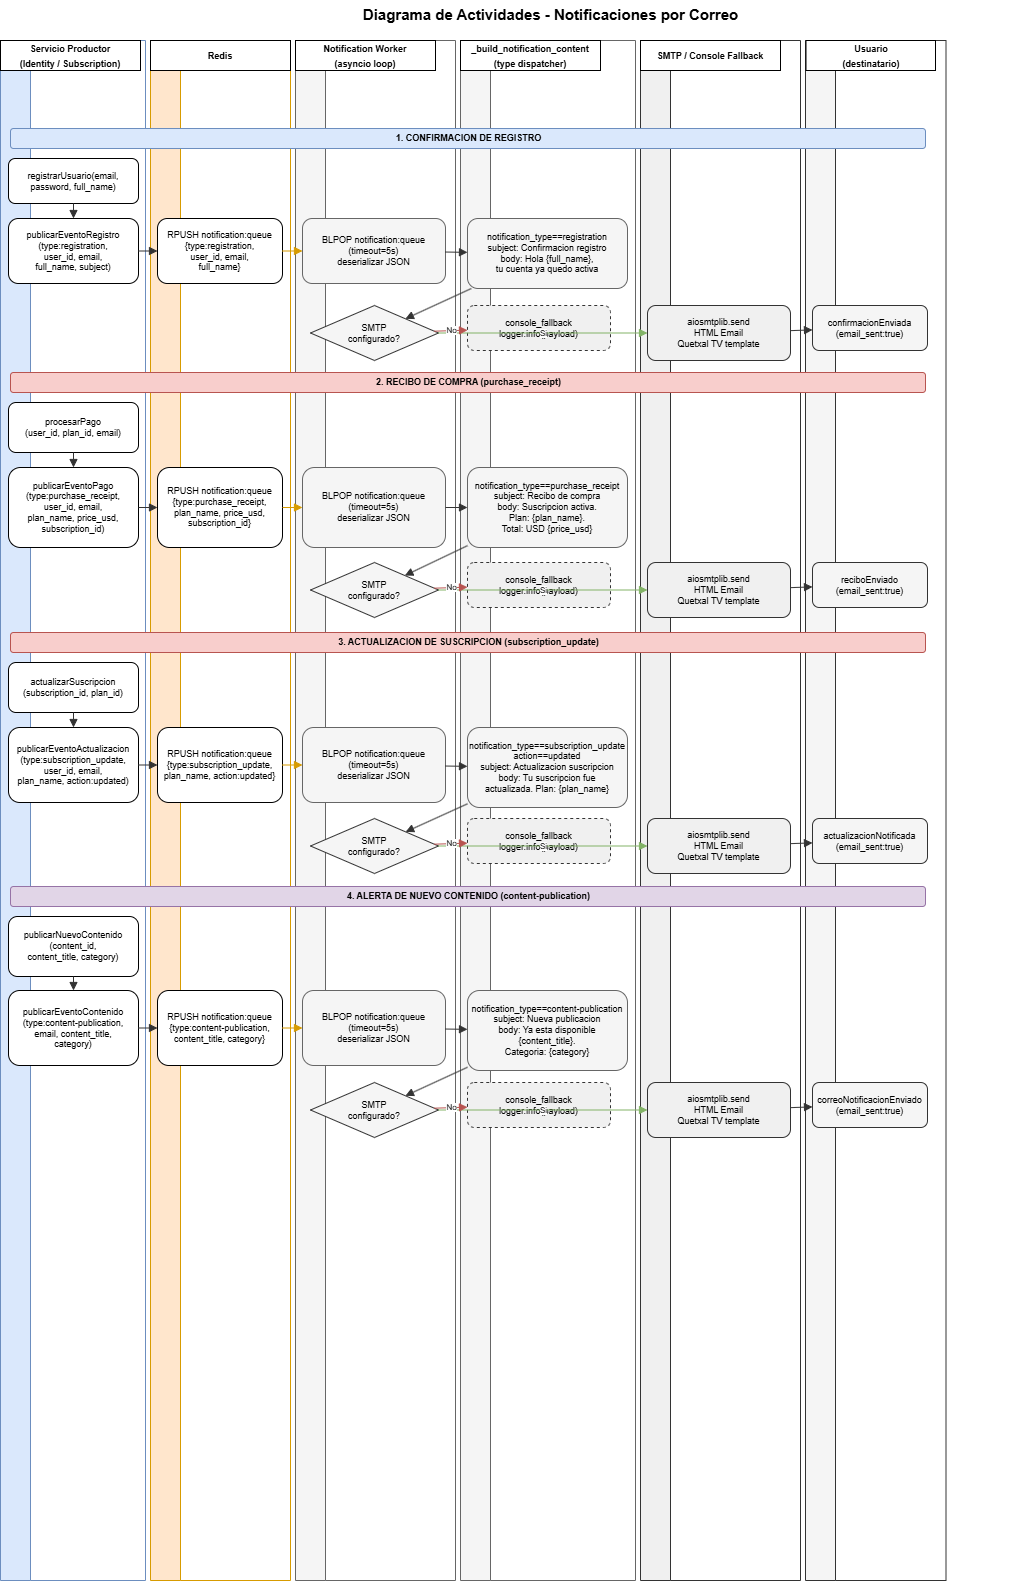

The diagram above was exported from draw.io. Its source (the exported page's mxGraphModel, read from the mxfile embedded in the PNG):
<mxGraphModel dx="1414" dy="777" grid="1" gridSize="10" guides="1" tooltips="1" connect="1" arrows="1" fold="1" page="1" pageScale="1" pageWidth="1169" pageHeight="1654" math="0" shadow="0">
  <root>
    <mxCell id="0" />
    <mxCell id="1" parent="0" />
    <mxCell id="titulo" parent="1" style="text;html=1;strokeColor=none;fillColor=none;align=center;verticalAlign=middle;fontSize=15;fontStyle=1;" value="Diagrama de Actividades - Notificaciones por Correo" vertex="1">
      <mxGeometry height="28" width="960" x="100" y="20" as="geometry" />
    </mxCell>
    <mxCell id="sl-producer" parent="1" style="swimlane;startSize=30;fillColor=#dae8fc;strokeColor=#6c8ebf;fontStyle=1;fontSize=9;horizontal=0;" value="" vertex="1">
      <mxGeometry height="1540" width="145" x="30" y="60" as="geometry" />
    </mxCell>
    <mxCell id="ZTdfqi3aNkrYzJIEoSw0-1" parent="sl-producer" style="rounded=0;whiteSpace=wrap;html=1;" value="&lt;span style=&quot;font-size: 9px; font-weight: 700; white-space: nowrap;&quot;&gt;Servicio Productor&lt;/span&gt;&lt;br style=&quot;padding: 0px; margin: 0px; font-size: 9px; font-weight: 700; white-space: nowrap;&quot;&gt;&lt;span style=&quot;font-size: 9px; font-weight: 700; white-space: nowrap;&quot;&gt;(Identity / Subscription)&lt;/span&gt;" vertex="1">
      <mxGeometry height="30" width="140" as="geometry" />
    </mxCell>
    <mxCell id="sl-redis" parent="1" style="swimlane;startSize=30;fillColor=#ffe6cc;strokeColor=#d79b00;fontStyle=1;fontSize=9;horizontal=0;" value="" vertex="1">
      <mxGeometry height="1540" width="140" x="180" y="60" as="geometry" />
    </mxCell>
    <mxCell id="ZTdfqi3aNkrYzJIEoSw0-2" parent="sl-redis" style="rounded=0;whiteSpace=wrap;html=1;" value="&lt;span style=&quot;font-size: 9px; font-weight: 700; white-space: nowrap;&quot;&gt;Redis&lt;/span&gt;" vertex="1">
      <mxGeometry height="30" width="140" as="geometry" />
    </mxCell>
    <mxCell id="sl-worker" parent="1" style="swimlane;startSize=30;fillColor=#f5f5f5;strokeColor=#666666;fontStyle=1;fontSize=9;horizontal=0;" value="" vertex="1">
      <mxGeometry height="1540" width="160" x="325" y="60" as="geometry" />
    </mxCell>
    <mxCell id="ZTdfqi3aNkrYzJIEoSw0-3" parent="sl-worker" style="rounded=0;whiteSpace=wrap;html=1;" value="&lt;span style=&quot;font-size: 9px; font-weight: 700; white-space: nowrap;&quot;&gt;Notification Worker&lt;/span&gt;&lt;br style=&quot;padding: 0px; margin: 0px; font-size: 9px; font-weight: 700; white-space: nowrap;&quot;&gt;&lt;span style=&quot;font-size: 9px; font-weight: 700; white-space: nowrap;&quot;&gt;(asyncio loop)&lt;/span&gt;" vertex="1">
      <mxGeometry height="30" width="140" as="geometry" />
    </mxCell>
    <mxCell id="sl-builder" parent="1" style="swimlane;startSize=30;fillColor=#f5f5f5;strokeColor=#666666;fontStyle=1;fontSize=9;horizontal=0;" value="" vertex="1">
      <mxGeometry height="1540" width="175" x="490" y="60" as="geometry" />
    </mxCell>
    <mxCell id="ZTdfqi3aNkrYzJIEoSw0-4" parent="sl-builder" style="rounded=0;whiteSpace=wrap;html=1;" value="&lt;span style=&quot;font-size: 9px; font-weight: 700; white-space: nowrap;&quot;&gt;_build_notification_content&lt;/span&gt;&lt;br style=&quot;padding: 0px; margin: 0px; font-size: 9px; font-weight: 700; white-space: nowrap;&quot;&gt;&lt;span style=&quot;font-size: 9px; font-weight: 700; white-space: nowrap;&quot;&gt;(type dispatcher)&lt;/span&gt;" vertex="1">
      <mxGeometry height="30" width="140" as="geometry" />
    </mxCell>
    <mxCell id="sl-smtp" parent="1" style="swimlane;startSize=30;fillColor=#f0f0f0;strokeColor=#333333;fontStyle=1;fontSize=9;horizontal=0;" value="" vertex="1">
      <mxGeometry height="1540" width="160" x="670" y="60" as="geometry" />
    </mxCell>
    <mxCell id="ZTdfqi3aNkrYzJIEoSw0-5" parent="sl-smtp" style="rounded=0;whiteSpace=wrap;html=1;" value="&lt;span style=&quot;font-size: 9px; font-weight: 700; white-space: nowrap;&quot;&gt;SMTP / Console Fallback&lt;/span&gt;" vertex="1">
      <mxGeometry height="30" width="140" as="geometry" />
    </mxCell>
    <mxCell id="sl-user" parent="1" style="swimlane;startSize=30;fillColor=#f5f5f5;strokeColor=#333333;fontStyle=1;fontSize=9;horizontal=0;" value="" vertex="1">
      <mxGeometry height="1540" width="140.5" x="835" y="60" as="geometry" />
    </mxCell>
    <mxCell id="ZTdfqi3aNkrYzJIEoSw0-6" parent="sl-user" style="rounded=0;whiteSpace=wrap;html=1;" value="&lt;span style=&quot;font-size: 9px; font-weight: 700; white-space: nowrap;&quot;&gt;Usuario&lt;/span&gt;&lt;br style=&quot;padding: 0px; margin: 0px; font-size: 9px; font-weight: 700; white-space: nowrap;&quot;&gt;&lt;span style=&quot;font-size: 9px; font-weight: 700; white-space: nowrap;&quot;&gt;(destinatario)&lt;/span&gt;" vertex="1">
      <mxGeometry height="30" width="129.5" x="0.5" as="geometry" />
    </mxCell>
    <mxCell id="sep1" parent="1" style="text;html=1;strokeColor=#6c8ebf;fillColor=#dae8fc;align=center;verticalAlign=middle;fontSize=9;fontStyle=1;rounded=1;" value="1. CONFIRMACION DE REGISTRO" vertex="1">
      <mxGeometry height="20" width="915" x="40" y="148" as="geometry" />
    </mxCell>
    <mxCell id="a-register" parent="1" style="rounded=1;whiteSpace=wrap;html=1;fontSize=9;" value="registrarUsuario(email,&#10;password, full_name)" vertex="1">
      <mxGeometry height="45" width="130" x="38" y="178" as="geometry" />
    </mxCell>
    <mxCell id="a-pub-reg" parent="1" style="rounded=1;whiteSpace=wrap;html=1;fontSize=9;" value="publicarEventoRegistro&#10;(type:registration,&#10;user_id, email,&#10;full_name, subject)" vertex="1">
      <mxGeometry height="65" width="130" x="38" y="238" as="geometry" />
    </mxCell>
    <mxCell id="a-rpush-reg" parent="1" style="rounded=1;whiteSpace=wrap;html=1;fontSize=9;" value="RPUSH notification:queue&#10;{type:registration,&#10;user_id, email,&#10;full_name}" vertex="1">
      <mxGeometry height="65" width="125" x="187" y="238" as="geometry" />
    </mxCell>
    <mxCell id="a-blpop-reg" parent="1" style="rounded=1;whiteSpace=wrap;html=1;fillColor=#f5f5f5;strokeColor=#666666;fontSize=9;" value="BLPOP notification:queue&#10;(timeout=5s)&#10;deserializar JSON" vertex="1">
      <mxGeometry height="65" width="143" x="332" y="238" as="geometry" />
    </mxCell>
    <mxCell id="a-build-reg" parent="1" style="rounded=1;whiteSpace=wrap;html=1;fillColor=#f5f5f5;strokeColor=#666666;fontSize=9;" value="notification_type==registration&#10;subject: Confirmacion registro&#10;body: Hola {full_name},&#10;tu cuenta ya quedo activa" vertex="1">
      <mxGeometry height="70" width="160" x="497" y="238" as="geometry" />
    </mxCell>
    <mxCell id="d-smtp-reg" parent="1" style="rhombus;whiteSpace=wrap;html=1;fillColor=#f5f5f5;strokeColor=#333333;fontSize=9;" value="SMTP&#10;configurado?" vertex="1">
      <mxGeometry height="55" width="128" x="340" y="325" as="geometry" />
    </mxCell>
    <mxCell id="a-send-reg" parent="1" style="rounded=1;whiteSpace=wrap;html=1;fillColor=#f0f0f0;strokeColor=#333333;fontSize=9;" value="aiosmtplib.send&#10;HTML Email&#10;Quetxal TV template" vertex="1">
      <mxGeometry height="55" width="143" x="677" y="325" as="geometry" />
    </mxCell>
    <mxCell id="a-console-reg" parent="1" style="rounded=1;whiteSpace=wrap;html=1;fillColor=#f0f0f0;strokeColor=#333333;fontSize=9;dashed=1;" value="console_fallback&#10;logger.info(payload)" vertex="1">
      <mxGeometry height="45" width="143" x="497" y="325" as="geometry" />
    </mxCell>
    <mxCell id="a-ok-reg" parent="1" style="rounded=1;whiteSpace=wrap;html=1;fillColor=#f5f5f5;strokeColor=#333333;fontSize=9;" value="confirmacionEnviada&#10;(email_sent:true)" vertex="1">
      <mxGeometry height="45" width="115" x="842" y="325" as="geometry" />
    </mxCell>
    <mxCell id="sep2" parent="1" style="text;html=1;strokeColor=#b85450;fillColor=#f8cecc;align=center;verticalAlign=middle;fontSize=9;fontStyle=1;rounded=1;" value="2. RECIBO DE COMPRA (purchase_receipt)" vertex="1">
      <mxGeometry height="20" width="915" x="40" y="392" as="geometry" />
    </mxCell>
    <mxCell id="a-pago" parent="1" style="rounded=1;whiteSpace=wrap;html=1;fontSize=9;" value="procesarPago&#10;(user_id, plan_id, email)" vertex="1">
      <mxGeometry height="50" width="130" x="38" y="422" as="geometry" />
    </mxCell>
    <mxCell id="a-pub-pago" parent="1" style="rounded=1;whiteSpace=wrap;html=1;fontSize=9;" value="publicarEventoPago&#10;(type:purchase_receipt,&#10;user_id, email,&#10;plan_name, price_usd,&#10;subscription_id)" vertex="1">
      <mxGeometry height="80" width="130" x="38" y="487" as="geometry" />
    </mxCell>
    <mxCell id="a-rpush-pago" parent="1" style="rounded=1;whiteSpace=wrap;html=1;fontSize=9;" value="RPUSH notification:queue&#10;{type:purchase_receipt,&#10;plan_name, price_usd,&#10;subscription_id}" vertex="1">
      <mxGeometry height="80" width="125" x="187" y="487" as="geometry" />
    </mxCell>
    <mxCell id="a-blpop-pago" parent="1" style="rounded=1;whiteSpace=wrap;html=1;fillColor=#f5f5f5;strokeColor=#666666;fontSize=9;" value="BLPOP notification:queue&#10;(timeout=5s)&#10;deserializar JSON" vertex="1">
      <mxGeometry height="80" width="143" x="332" y="487" as="geometry" />
    </mxCell>
    <mxCell id="a-build-pago" parent="1" style="rounded=1;whiteSpace=wrap;html=1;fillColor=#f5f5f5;strokeColor=#666666;fontSize=9;" value="notification_type==purchase_receipt&#10;subject: Recibo de compra&#10;body: Suscripcion activa.&#10;Plan: {plan_name}.&#10;Total: USD {price_usd}" vertex="1">
      <mxGeometry height="80" width="160" x="497" y="487" as="geometry" />
    </mxCell>
    <mxCell id="d-smtp-pago" parent="1" style="rhombus;whiteSpace=wrap;html=1;fillColor=#f5f5f5;strokeColor=#333333;fontSize=9;" value="SMTP&#10;configurado?" vertex="1">
      <mxGeometry height="55" width="128" x="340" y="582" as="geometry" />
    </mxCell>
    <mxCell id="a-send-pago" parent="1" style="rounded=1;whiteSpace=wrap;html=1;fillColor=#f0f0f0;strokeColor=#333333;fontSize=9;" value="aiosmtplib.send&#10;HTML Email&#10;Quetxal TV template" vertex="1">
      <mxGeometry height="55" width="143" x="677" y="582" as="geometry" />
    </mxCell>
    <mxCell id="a-console-pago" parent="1" style="rounded=1;whiteSpace=wrap;html=1;fillColor=#f0f0f0;strokeColor=#333333;fontSize=9;dashed=1;" value="console_fallback&#10;logger.info(payload)" vertex="1">
      <mxGeometry height="45" width="143" x="497" y="582" as="geometry" />
    </mxCell>
    <mxCell id="a-ok-pago" parent="1" style="rounded=1;whiteSpace=wrap;html=1;fillColor=#f5f5f5;strokeColor=#333333;fontSize=9;" value="reciboEnviado&#10;(email_sent:true)" vertex="1">
      <mxGeometry height="45" width="115" x="842" y="582" as="geometry" />
    </mxCell>
    <mxCell id="sep3" parent="1" style="text;html=1;strokeColor=#b85450;fillColor=#f8cecc;align=center;verticalAlign=middle;fontSize=9;fontStyle=1;rounded=1;" value="3. ACTUALIZACION DE SUSCRIPCION (subscription_update)" vertex="1">
      <mxGeometry height="20" width="915" x="40" y="652" as="geometry" />
    </mxCell>
    <mxCell id="a-update-sub" parent="1" style="rounded=1;whiteSpace=wrap;html=1;fontSize=9;" value="actualizarSuscripcion&#10;(subscription_id, plan_id)" vertex="1">
      <mxGeometry height="50" width="130" x="38" y="682" as="geometry" />
    </mxCell>
    <mxCell id="a-pub-update" parent="1" style="rounded=1;whiteSpace=wrap;html=1;fontSize=9;" value="publicarEventoActualizacion&#10;(type:subscription_update,&#10;user_id, email,&#10;plan_name, action:updated)" vertex="1">
      <mxGeometry height="75" width="130" x="38" y="747" as="geometry" />
    </mxCell>
    <mxCell id="a-rpush-upd" parent="1" style="rounded=1;whiteSpace=wrap;html=1;fontSize=9;" value="RPUSH notification:queue&#10;{type:subscription_update,&#10;plan_name, action:updated}" vertex="1">
      <mxGeometry height="75" width="125" x="187" y="747" as="geometry" />
    </mxCell>
    <mxCell id="a-blpop-upd" parent="1" style="rounded=1;whiteSpace=wrap;html=1;fillColor=#f5f5f5;strokeColor=#666666;fontSize=9;" value="BLPOP notification:queue&#10;(timeout=5s)&#10;deserializar JSON" vertex="1">
      <mxGeometry height="75" width="143" x="332" y="747" as="geometry" />
    </mxCell>
    <mxCell id="a-build-upd" parent="1" style="rounded=1;whiteSpace=wrap;html=1;fillColor=#f5f5f5;strokeColor=#666666;fontSize=9;" value="notification_type==subscription_update&#10;action==updated&#10;subject: Actualizacion suscripcion&#10;body: Tu suscripcion fue&#10;actualizada. Plan: {plan_name}" vertex="1">
      <mxGeometry height="80" width="160" x="497" y="747" as="geometry" />
    </mxCell>
    <mxCell id="d-smtp-upd" parent="1" style="rhombus;whiteSpace=wrap;html=1;fillColor=#f5f5f5;strokeColor=#333333;fontSize=9;" value="SMTP&#10;configurado?" vertex="1">
      <mxGeometry height="55" width="128" x="340" y="838" as="geometry" />
    </mxCell>
    <mxCell id="a-send-upd" parent="1" style="rounded=1;whiteSpace=wrap;html=1;fillColor=#f0f0f0;strokeColor=#333333;fontSize=9;" value="aiosmtplib.send&#10;HTML Email&#10;Quetxal TV template" vertex="1">
      <mxGeometry height="55" width="143" x="677" y="838" as="geometry" />
    </mxCell>
    <mxCell id="a-console-upd" parent="1" style="rounded=1;whiteSpace=wrap;html=1;fillColor=#f0f0f0;strokeColor=#333333;fontSize=9;dashed=1;" value="console_fallback&#10;logger.info(payload)" vertex="1">
      <mxGeometry height="45" width="143" x="497" y="838" as="geometry" />
    </mxCell>
    <mxCell id="a-ok-upd" parent="1" style="rounded=1;whiteSpace=wrap;html=1;fillColor=#f5f5f5;strokeColor=#333333;fontSize=9;" value="actualizacionNotificada&#10;(email_sent:true)" vertex="1">
      <mxGeometry height="45" width="115" x="842" y="838" as="geometry" />
    </mxCell>
    <mxCell id="sep4" parent="1" style="text;html=1;strokeColor=#9673a6;fillColor=#e1d5e7;align=center;verticalAlign=middle;fontSize=9;fontStyle=1;rounded=1;" value="4. ALERTA DE NUEVO CONTENIDO (content-publication)" vertex="1">
      <mxGeometry height="20" width="915" x="40" y="906" as="geometry" />
    </mxCell>
    <mxCell id="a-pub-cont" parent="1" style="rounded=1;whiteSpace=wrap;html=1;fontSize=9;" value="publicarNuevoContenido&#10;(content_id,&#10;content_title, category)" vertex="1">
      <mxGeometry height="60" width="130" x="38" y="936" as="geometry" />
    </mxCell>
    <mxCell id="a-pub-notif" parent="1" style="rounded=1;whiteSpace=wrap;html=1;fontSize=9;" value="publicarEventoContenido&#10;(type:content-publication,&#10;email, content_title,&#10;category)" vertex="1">
      <mxGeometry height="75" width="130" x="38" y="1010" as="geometry" />
    </mxCell>
    <mxCell id="a-rpush-cont" parent="1" style="rounded=1;whiteSpace=wrap;html=1;fontSize=9;" value="RPUSH notification:queue&#10;{type:content-publication,&#10;content_title, category}" vertex="1">
      <mxGeometry height="75" width="125" x="187" y="1010" as="geometry" />
    </mxCell>
    <mxCell id="a-blpop-cont" parent="1" style="rounded=1;whiteSpace=wrap;html=1;fillColor=#f5f5f5;strokeColor=#666666;fontSize=9;" value="BLPOP notification:queue&#10;(timeout=5s)&#10;deserializar JSON" vertex="1">
      <mxGeometry height="75" width="143" x="332" y="1010" as="geometry" />
    </mxCell>
    <mxCell id="a-build-cont" parent="1" style="rounded=1;whiteSpace=wrap;html=1;fillColor=#f5f5f5;strokeColor=#666666;fontSize=9;" value="notification_type==content-publication&#10;subject: Nueva publicacion&#10;body: Ya esta disponible&#10;{content_title}.&#10;Categoria: {category}" vertex="1">
      <mxGeometry height="80" width="160" x="497" y="1010" as="geometry" />
    </mxCell>
    <mxCell id="d-smtp-cont" parent="1" style="rhombus;whiteSpace=wrap;html=1;fillColor=#f5f5f5;strokeColor=#333333;fontSize=9;" value="SMTP&#10;configurado?" vertex="1">
      <mxGeometry height="55" width="128" x="340" y="1102" as="geometry" />
    </mxCell>
    <mxCell id="a-send-cont" parent="1" style="rounded=1;whiteSpace=wrap;html=1;fillColor=#f0f0f0;strokeColor=#333333;fontSize=9;" value="aiosmtplib.send&#10;HTML Email&#10;Quetxal TV template" vertex="1">
      <mxGeometry height="55" width="143" x="677" y="1102" as="geometry" />
    </mxCell>
    <mxCell id="a-console-cont" parent="1" style="rounded=1;whiteSpace=wrap;html=1;fillColor=#f0f0f0;strokeColor=#333333;fontSize=9;dashed=1;" value="console_fallback&#10;logger.info(payload)" vertex="1">
      <mxGeometry height="45" width="143" x="497" y="1102" as="geometry" />
    </mxCell>
    <mxCell id="a-ok-cont" parent="1" style="rounded=1;whiteSpace=wrap;html=1;fillColor=#f5f5f5;strokeColor=#333333;fontSize=9;" value="correoNotificacionEnviado&#10;(email_sent:true)" vertex="1">
      <mxGeometry height="45" width="115" x="842" y="1102" as="geometry" />
    </mxCell>
    <mxCell id="f1" edge="1" parent="1" source="a-register" style="endArrow=block;endFill=1;html=1;strokeColor=#333333;" target="a-pub-reg">
      <mxGeometry relative="1" as="geometry" />
    </mxCell>
    <mxCell id="f2" edge="1" parent="1" source="a-pub-reg" style="endArrow=block;endFill=1;html=1;strokeColor=#333333;" target="a-rpush-reg">
      <mxGeometry relative="1" as="geometry" />
    </mxCell>
    <mxCell id="f3" edge="1" parent="1" source="a-rpush-reg" style="endArrow=block;endFill=1;html=1;strokeColor=#d79b00;" target="a-blpop-reg">
      <mxGeometry relative="1" as="geometry" />
    </mxCell>
    <mxCell id="f4" edge="1" parent="1" source="a-blpop-reg" style="endArrow=block;endFill=1;html=1;strokeColor=#333333;" target="a-build-reg">
      <mxGeometry relative="1" as="geometry" />
    </mxCell>
    <mxCell id="f5" edge="1" parent="1" source="a-build-reg" style="endArrow=block;endFill=1;html=1;strokeColor=#333333;" target="d-smtp-reg">
      <mxGeometry relative="1" as="geometry" />
    </mxCell>
    <mxCell id="f6" edge="1" parent="1" source="d-smtp-reg" style="endArrow=block;endFill=1;html=1;strokeColor=#82b366;fontSize=8;" target="a-send-reg" value="Si">
      <mxGeometry relative="1" as="geometry" />
    </mxCell>
    <mxCell id="f7" edge="1" parent="1" source="d-smtp-reg" style="endArrow=block;endFill=1;html=1;strokeColor=#b85450;fontSize=8;" target="a-console-reg" value="No">
      <mxGeometry relative="1" as="geometry" />
    </mxCell>
    <mxCell id="f8" edge="1" parent="1" source="a-send-reg" style="endArrow=block;endFill=1;html=1;strokeColor=#333333;" target="a-ok-reg">
      <mxGeometry relative="1" as="geometry" />
    </mxCell>
    <mxCell id="f9" edge="1" parent="1" source="a-pago" style="endArrow=block;endFill=1;html=1;strokeColor=#333333;" target="a-pub-pago">
      <mxGeometry relative="1" as="geometry" />
    </mxCell>
    <mxCell id="f10" edge="1" parent="1" source="a-pub-pago" style="endArrow=block;endFill=1;html=1;strokeColor=#333333;" target="a-rpush-pago">
      <mxGeometry relative="1" as="geometry" />
    </mxCell>
    <mxCell id="f11" edge="1" parent="1" source="a-rpush-pago" style="endArrow=block;endFill=1;html=1;strokeColor=#d79b00;" target="a-blpop-pago">
      <mxGeometry relative="1" as="geometry" />
    </mxCell>
    <mxCell id="f12" edge="1" parent="1" source="a-blpop-pago" style="endArrow=block;endFill=1;html=1;strokeColor=#333333;" target="a-build-pago">
      <mxGeometry relative="1" as="geometry" />
    </mxCell>
    <mxCell id="f13" edge="1" parent="1" source="a-build-pago" style="endArrow=block;endFill=1;html=1;strokeColor=#333333;" target="d-smtp-pago">
      <mxGeometry relative="1" as="geometry" />
    </mxCell>
    <mxCell id="f14" edge="1" parent="1" source="d-smtp-pago" style="endArrow=block;endFill=1;html=1;strokeColor=#82b366;fontSize=8;" target="a-send-pago" value="Si">
      <mxGeometry relative="1" as="geometry" />
    </mxCell>
    <mxCell id="f15" edge="1" parent="1" source="d-smtp-pago" style="endArrow=block;endFill=1;html=1;strokeColor=#b85450;fontSize=8;" target="a-console-pago" value="No">
      <mxGeometry relative="1" as="geometry" />
    </mxCell>
    <mxCell id="f16" edge="1" parent="1" source="a-send-pago" style="endArrow=block;endFill=1;html=1;strokeColor=#333333;" target="a-ok-pago">
      <mxGeometry relative="1" as="geometry" />
    </mxCell>
    <mxCell id="f17" edge="1" parent="1" source="a-update-sub" style="endArrow=block;endFill=1;html=1;strokeColor=#333333;" target="a-pub-update">
      <mxGeometry relative="1" as="geometry" />
    </mxCell>
    <mxCell id="f18" edge="1" parent="1" source="a-pub-update" style="endArrow=block;endFill=1;html=1;strokeColor=#333333;" target="a-rpush-upd">
      <mxGeometry relative="1" as="geometry" />
    </mxCell>
    <mxCell id="f19" edge="1" parent="1" source="a-rpush-upd" style="endArrow=block;endFill=1;html=1;strokeColor=#d79b00;" target="a-blpop-upd">
      <mxGeometry relative="1" as="geometry" />
    </mxCell>
    <mxCell id="f20" edge="1" parent="1" source="a-blpop-upd" style="endArrow=block;endFill=1;html=1;strokeColor=#333333;" target="a-build-upd">
      <mxGeometry relative="1" as="geometry" />
    </mxCell>
    <mxCell id="f21" edge="1" parent="1" source="a-build-upd" style="endArrow=block;endFill=1;html=1;strokeColor=#333333;" target="d-smtp-upd">
      <mxGeometry relative="1" as="geometry" />
    </mxCell>
    <mxCell id="f22" edge="1" parent="1" source="d-smtp-upd" style="endArrow=block;endFill=1;html=1;strokeColor=#82b366;fontSize=8;" target="a-send-upd" value="Si">
      <mxGeometry relative="1" as="geometry" />
    </mxCell>
    <mxCell id="f23" edge="1" parent="1" source="d-smtp-upd" style="endArrow=block;endFill=1;html=1;strokeColor=#b85450;fontSize=8;" target="a-console-upd" value="No">
      <mxGeometry relative="1" as="geometry" />
    </mxCell>
    <mxCell id="f24" edge="1" parent="1" source="a-send-upd" style="endArrow=block;endFill=1;html=1;strokeColor=#333333;" target="a-ok-upd">
      <mxGeometry relative="1" as="geometry" />
    </mxCell>
    <mxCell id="f25" edge="1" parent="1" source="a-pub-cont" style="endArrow=block;endFill=1;html=1;strokeColor=#333333;" target="a-pub-notif">
      <mxGeometry relative="1" as="geometry" />
    </mxCell>
    <mxCell id="f26" edge="1" parent="1" source="a-pub-notif" style="endArrow=block;endFill=1;html=1;strokeColor=#333333;" target="a-rpush-cont">
      <mxGeometry relative="1" as="geometry" />
    </mxCell>
    <mxCell id="f27" edge="1" parent="1" source="a-rpush-cont" style="endArrow=block;endFill=1;html=1;strokeColor=#d79b00;" target="a-blpop-cont">
      <mxGeometry relative="1" as="geometry" />
    </mxCell>
    <mxCell id="f28" edge="1" parent="1" source="a-blpop-cont" style="endArrow=block;endFill=1;html=1;strokeColor=#333333;" target="a-build-cont">
      <mxGeometry relative="1" as="geometry" />
    </mxCell>
    <mxCell id="f29" edge="1" parent="1" source="a-build-cont" style="endArrow=block;endFill=1;html=1;strokeColor=#333333;" target="d-smtp-cont">
      <mxGeometry relative="1" as="geometry" />
    </mxCell>
    <mxCell id="f30" edge="1" parent="1" source="d-smtp-cont" style="endArrow=block;endFill=1;html=1;strokeColor=#82b366;fontSize=8;" target="a-send-cont" value="Si">
      <mxGeometry relative="1" as="geometry" />
    </mxCell>
    <mxCell id="f31" edge="1" parent="1" source="d-smtp-cont" style="endArrow=block;endFill=1;html=1;strokeColor=#b85450;fontSize=8;" target="a-console-cont" value="No">
      <mxGeometry relative="1" as="geometry" />
    </mxCell>
    <mxCell id="f32" edge="1" parent="1" source="a-send-cont" style="endArrow=block;endFill=1;html=1;strokeColor=#333333;" target="a-ok-cont">
      <mxGeometry relative="1" as="geometry" />
    </mxCell>
  </root>
</mxGraphModel>